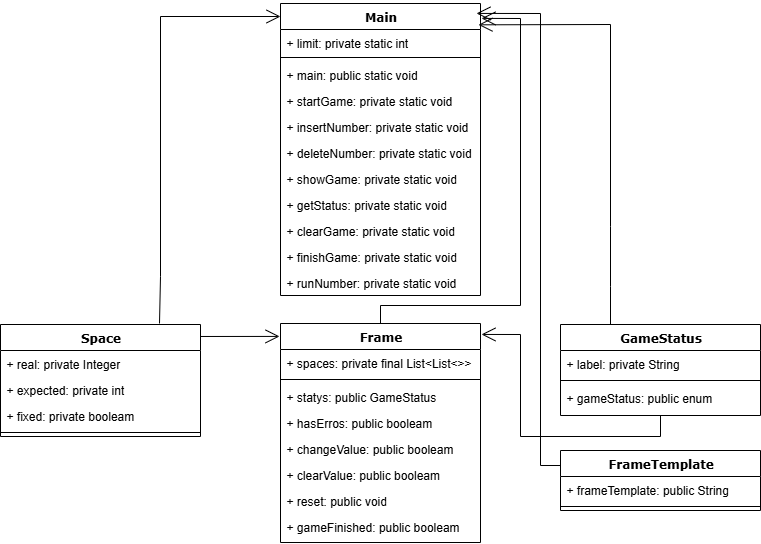

The diagram above was exported from draw.io. Its source (the exported page's mxGraphModel, read from the mxfile embedded in the PNG):
<mxGraphModel dx="872" dy="529" grid="1" gridSize="10" guides="1" tooltips="1" connect="1" arrows="1" fold="1" page="1" pageScale="1" pageWidth="413" pageHeight="512" background="none" math="0" shadow="0">
  <root>
    <mxCell id="0" />
    <mxCell id="1" parent="0" />
    <mxCell id="78961159f06e98e8-43" value="&lt;font style=&quot;vertical-align: inherit;&quot;&gt;&lt;font style=&quot;vertical-align: inherit;&quot;&gt;&lt;font style=&quot;vertical-align: inherit;&quot;&gt;&lt;font style=&quot;vertical-align: inherit;&quot;&gt;&lt;font style=&quot;vertical-align: inherit;&quot;&gt;&lt;font style=&quot;vertical-align: inherit;&quot;&gt;Space&lt;/font&gt;&lt;/font&gt;&lt;/font&gt;&lt;/font&gt;&lt;/font&gt;&lt;/font&gt;" style="swimlane;html=1;fontStyle=1;align=center;verticalAlign=top;childLayout=stackLayout;horizontal=1;startSize=26;horizontalStack=0;resizeParent=1;resizeLast=0;collapsible=1;marginBottom=0;swimlaneFillColor=#ffffff;rounded=0;shadow=0;comic=0;labelBackgroundColor=none;strokeWidth=1;fillColor=none;fontFamily=Verdana;fontSize=12" parent="1" vertex="1">
      <mxGeometry x="40" y="348" width="200" height="112" as="geometry" />
    </mxCell>
    <mxCell id="gi1U91_9ORxtWSmV8wDf-5" value="&lt;font style=&quot;vertical-align: inherit;&quot;&gt;&lt;font style=&quot;vertical-align: inherit;&quot;&gt;+ real: private Integer&lt;/font&gt;&lt;/font&gt;" style="text;html=1;strokeColor=none;fillColor=none;align=left;verticalAlign=top;spacingLeft=4;spacingRight=4;whiteSpace=wrap;overflow=hidden;rotatable=0;points=[[0,0.5],[1,0.5]];portConstraint=eastwest;" parent="78961159f06e98e8-43" vertex="1">
      <mxGeometry y="26" width="200" height="26" as="geometry" />
    </mxCell>
    <mxCell id="gi1U91_9ORxtWSmV8wDf-6" value="&lt;font style=&quot;vertical-align: inherit;&quot;&gt;&lt;font style=&quot;vertical-align: inherit;&quot;&gt;+ expected: private int&lt;/font&gt;&lt;/font&gt;" style="text;html=1;strokeColor=none;fillColor=none;align=left;verticalAlign=top;spacingLeft=4;spacingRight=4;whiteSpace=wrap;overflow=hidden;rotatable=0;points=[[0,0.5],[1,0.5]];portConstraint=eastwest;" parent="78961159f06e98e8-43" vertex="1">
      <mxGeometry y="52" width="200" height="26" as="geometry" />
    </mxCell>
    <mxCell id="gi1U91_9ORxtWSmV8wDf-4" value="&lt;font style=&quot;vertical-align: inherit;&quot;&gt;&lt;font style=&quot;vertical-align: inherit;&quot;&gt;+ fixed: private booleam&lt;/font&gt;&lt;/font&gt;" style="text;html=1;strokeColor=none;fillColor=none;align=left;verticalAlign=top;spacingLeft=4;spacingRight=4;whiteSpace=wrap;overflow=hidden;rotatable=0;points=[[0,0.5],[1,0.5]];portConstraint=eastwest;" parent="78961159f06e98e8-43" vertex="1">
      <mxGeometry y="78" width="200" height="26" as="geometry" />
    </mxCell>
    <mxCell id="78961159f06e98e8-51" value="" style="line;html=1;strokeWidth=1;fillColor=none;align=left;verticalAlign=middle;spacingTop=-1;spacingLeft=3;spacingRight=3;rotatable=0;labelPosition=right;points=[];portConstraint=eastwest;" parent="78961159f06e98e8-43" vertex="1">
      <mxGeometry y="104" width="200" height="8" as="geometry" />
    </mxCell>
    <mxCell id="gi1U91_9ORxtWSmV8wDf-35" value="&lt;font style=&quot;vertical-align: inherit;&quot;&gt;&lt;font style=&quot;vertical-align: inherit;&quot;&gt;Frame&lt;/font&gt;&lt;/font&gt;" style="swimlane;html=1;fontStyle=1;align=center;verticalAlign=top;childLayout=stackLayout;horizontal=1;startSize=26;horizontalStack=0;resizeParent=1;resizeLast=0;collapsible=1;marginBottom=0;swimlaneFillColor=#ffffff;rounded=0;shadow=0;comic=0;labelBackgroundColor=none;strokeWidth=1;fillColor=none;fontFamily=Verdana;fontSize=12" parent="1" vertex="1">
      <mxGeometry x="320" y="347" width="200" height="219" as="geometry" />
    </mxCell>
    <mxCell id="9-kRV3FENIwFgXnZ7rkG-4" value="&lt;font style=&quot;vertical-align: inherit;&quot;&gt;&lt;font style=&quot;vertical-align: inherit;&quot;&gt;+ spaces: private final List&amp;lt;List&amp;lt;&amp;gt;&amp;gt;&lt;/font&gt;&lt;/font&gt;" style="text;html=1;strokeColor=none;fillColor=none;align=left;verticalAlign=top;spacingLeft=4;spacingRight=4;whiteSpace=wrap;overflow=hidden;rotatable=0;points=[[0,0.5],[1,0.5]];portConstraint=eastwest;" parent="gi1U91_9ORxtWSmV8wDf-35" vertex="1">
      <mxGeometry y="26" width="200" height="26" as="geometry" />
    </mxCell>
    <mxCell id="gi1U91_9ORxtWSmV8wDf-43" value="" style="line;html=1;strokeWidth=1;fillColor=none;align=left;verticalAlign=middle;spacingTop=-1;spacingLeft=3;spacingRight=3;rotatable=0;labelPosition=right;points=[];portConstraint=eastwest;" parent="gi1U91_9ORxtWSmV8wDf-35" vertex="1">
      <mxGeometry y="52" width="200" height="8" as="geometry" />
    </mxCell>
    <mxCell id="9-kRV3FENIwFgXnZ7rkG-7" value="&lt;font style=&quot;vertical-align: inherit;&quot;&gt;&lt;font style=&quot;vertical-align: inherit;&quot;&gt;+ statys: public GameStatus&lt;/font&gt;&lt;/font&gt;" style="text;html=1;strokeColor=none;fillColor=none;align=left;verticalAlign=top;spacingLeft=4;spacingRight=4;whiteSpace=wrap;overflow=hidden;rotatable=0;points=[[0,0.5],[1,0.5]];portConstraint=eastwest;" parent="gi1U91_9ORxtWSmV8wDf-35" vertex="1">
      <mxGeometry y="60" width="200" height="26" as="geometry" />
    </mxCell>
    <mxCell id="9-kRV3FENIwFgXnZ7rkG-8" value="&lt;font style=&quot;vertical-align: inherit;&quot;&gt;&lt;font style=&quot;vertical-align: inherit;&quot;&gt;+ hasErros: public booleam&lt;/font&gt;&lt;/font&gt;" style="text;html=1;strokeColor=none;fillColor=none;align=left;verticalAlign=top;spacingLeft=4;spacingRight=4;whiteSpace=wrap;overflow=hidden;rotatable=0;points=[[0,0.5],[1,0.5]];portConstraint=eastwest;" parent="gi1U91_9ORxtWSmV8wDf-35" vertex="1">
      <mxGeometry y="86" width="200" height="26" as="geometry" />
    </mxCell>
    <mxCell id="0Oy7tCErJi9U69Ih8xgv-8" value="&lt;font style=&quot;vertical-align: inherit;&quot;&gt;&lt;font style=&quot;vertical-align: inherit;&quot;&gt;+ changeValue: public booleam&lt;/font&gt;&lt;/font&gt;" style="text;html=1;strokeColor=none;fillColor=none;align=left;verticalAlign=top;spacingLeft=4;spacingRight=4;whiteSpace=wrap;overflow=hidden;rotatable=0;points=[[0,0.5],[1,0.5]];portConstraint=eastwest;" parent="gi1U91_9ORxtWSmV8wDf-35" vertex="1">
      <mxGeometry y="112" width="200" height="26" as="geometry" />
    </mxCell>
    <mxCell id="0Oy7tCErJi9U69Ih8xgv-9" value="&lt;font style=&quot;vertical-align: inherit;&quot;&gt;&lt;font style=&quot;vertical-align: inherit;&quot;&gt;+ clearValue: public booleam&lt;/font&gt;&lt;/font&gt;" style="text;html=1;strokeColor=none;fillColor=none;align=left;verticalAlign=top;spacingLeft=4;spacingRight=4;whiteSpace=wrap;overflow=hidden;rotatable=0;points=[[0,0.5],[1,0.5]];portConstraint=eastwest;" parent="gi1U91_9ORxtWSmV8wDf-35" vertex="1">
      <mxGeometry y="138" width="200" height="26" as="geometry" />
    </mxCell>
    <mxCell id="0Oy7tCErJi9U69Ih8xgv-10" value="&lt;font style=&quot;vertical-align: inherit;&quot;&gt;&lt;font style=&quot;vertical-align: inherit;&quot;&gt;+ reset: public void&lt;/font&gt;&lt;/font&gt;" style="text;html=1;strokeColor=none;fillColor=none;align=left;verticalAlign=top;spacingLeft=4;spacingRight=4;whiteSpace=wrap;overflow=hidden;rotatable=0;points=[[0,0.5],[1,0.5]];portConstraint=eastwest;" parent="gi1U91_9ORxtWSmV8wDf-35" vertex="1">
      <mxGeometry y="164" width="200" height="26" as="geometry" />
    </mxCell>
    <mxCell id="0Oy7tCErJi9U69Ih8xgv-11" value="&lt;font style=&quot;vertical-align: inherit;&quot;&gt;&lt;font style=&quot;vertical-align: inherit;&quot;&gt;+ gameFinished: public booleam&lt;/font&gt;&lt;/font&gt;" style="text;html=1;strokeColor=none;fillColor=none;align=left;verticalAlign=top;spacingLeft=4;spacingRight=4;whiteSpace=wrap;overflow=hidden;rotatable=0;points=[[0,0.5],[1,0.5]];portConstraint=eastwest;" parent="gi1U91_9ORxtWSmV8wDf-35" vertex="1">
      <mxGeometry y="190" width="200" height="26" as="geometry" />
    </mxCell>
    <mxCell id="gi1U91_9ORxtWSmV8wDf-75" value="&lt;font style=&quot;vertical-align: inherit;&quot;&gt;&lt;font style=&quot;vertical-align: inherit;&quot;&gt;Main&lt;/font&gt;&lt;/font&gt;" style="swimlane;html=1;fontStyle=1;align=center;verticalAlign=top;childLayout=stackLayout;horizontal=1;startSize=26;horizontalStack=0;resizeParent=1;resizeLast=0;collapsible=1;marginBottom=0;swimlaneFillColor=#ffffff;rounded=0;shadow=0;comic=0;labelBackgroundColor=none;strokeWidth=1;fillColor=none;fontFamily=Verdana;fontSize=12" parent="1" vertex="1">
      <mxGeometry x="320" y="27" width="200" height="292" as="geometry" />
    </mxCell>
    <mxCell id="gi1U91_9ORxtWSmV8wDf-80" value="&lt;font style=&quot;vertical-align: inherit;&quot;&gt;&lt;font style=&quot;vertical-align: inherit;&quot;&gt;+ limit: private static int&lt;/font&gt;&lt;/font&gt;" style="text;html=1;strokeColor=none;fillColor=none;align=left;verticalAlign=top;spacingLeft=4;spacingRight=4;whiteSpace=wrap;overflow=hidden;rotatable=0;points=[[0,0.5],[1,0.5]];portConstraint=eastwest;" parent="gi1U91_9ORxtWSmV8wDf-75" vertex="1">
      <mxGeometry y="26" width="200" height="24" as="geometry" />
    </mxCell>
    <mxCell id="gi1U91_9ORxtWSmV8wDf-79" value="" style="line;html=1;strokeWidth=1;fillColor=none;align=left;verticalAlign=middle;spacingTop=-1;spacingLeft=3;spacingRight=3;rotatable=0;labelPosition=right;points=[];portConstraint=eastwest;" parent="gi1U91_9ORxtWSmV8wDf-75" vertex="1">
      <mxGeometry y="50" width="200" height="8" as="geometry" />
    </mxCell>
    <mxCell id="gi1U91_9ORxtWSmV8wDf-81" value="+ main: public static void" style="text;html=1;strokeColor=none;fillColor=none;align=left;verticalAlign=top;spacingLeft=4;spacingRight=4;whiteSpace=wrap;overflow=hidden;rotatable=0;points=[[0,0.5],[1,0.5]];portConstraint=eastwest;" parent="gi1U91_9ORxtWSmV8wDf-75" vertex="1">
      <mxGeometry y="58" width="200" height="26" as="geometry" />
    </mxCell>
    <mxCell id="K2kgm9vu6ZYwJXMooPM4-1" value="+ startGame: private static void" style="text;html=1;strokeColor=none;fillColor=none;align=left;verticalAlign=top;spacingLeft=4;spacingRight=4;whiteSpace=wrap;overflow=hidden;rotatable=0;points=[[0,0.5],[1,0.5]];portConstraint=eastwest;" parent="gi1U91_9ORxtWSmV8wDf-75" vertex="1">
      <mxGeometry y="84" width="200" height="26" as="geometry" />
    </mxCell>
    <mxCell id="0Oy7tCErJi9U69Ih8xgv-1" value="+ insertNumber: private static void" style="text;html=1;strokeColor=none;fillColor=none;align=left;verticalAlign=top;spacingLeft=4;spacingRight=4;whiteSpace=wrap;overflow=hidden;rotatable=0;points=[[0,0.5],[1,0.5]];portConstraint=eastwest;" parent="gi1U91_9ORxtWSmV8wDf-75" vertex="1">
      <mxGeometry y="110" width="200" height="26" as="geometry" />
    </mxCell>
    <mxCell id="0Oy7tCErJi9U69Ih8xgv-2" value="+ deleteNumber: private static void" style="text;html=1;strokeColor=none;fillColor=none;align=left;verticalAlign=top;spacingLeft=4;spacingRight=4;whiteSpace=wrap;overflow=hidden;rotatable=0;points=[[0,0.5],[1,0.5]];portConstraint=eastwest;" parent="gi1U91_9ORxtWSmV8wDf-75" vertex="1">
      <mxGeometry y="136" width="200" height="26" as="geometry" />
    </mxCell>
    <mxCell id="0Oy7tCErJi9U69Ih8xgv-3" value="+ showGame: private static void" style="text;html=1;strokeColor=none;fillColor=none;align=left;verticalAlign=top;spacingLeft=4;spacingRight=4;whiteSpace=wrap;overflow=hidden;rotatable=0;points=[[0,0.5],[1,0.5]];portConstraint=eastwest;" parent="gi1U91_9ORxtWSmV8wDf-75" vertex="1">
      <mxGeometry y="162" width="200" height="26" as="geometry" />
    </mxCell>
    <mxCell id="0Oy7tCErJi9U69Ih8xgv-4" value="+ getStatus: private static void" style="text;html=1;strokeColor=none;fillColor=none;align=left;verticalAlign=top;spacingLeft=4;spacingRight=4;whiteSpace=wrap;overflow=hidden;rotatable=0;points=[[0,0.5],[1,0.5]];portConstraint=eastwest;" parent="gi1U91_9ORxtWSmV8wDf-75" vertex="1">
      <mxGeometry y="188" width="200" height="26" as="geometry" />
    </mxCell>
    <mxCell id="0Oy7tCErJi9U69Ih8xgv-5" value="+ clearGame: private static void" style="text;html=1;strokeColor=none;fillColor=none;align=left;verticalAlign=top;spacingLeft=4;spacingRight=4;whiteSpace=wrap;overflow=hidden;rotatable=0;points=[[0,0.5],[1,0.5]];portConstraint=eastwest;" parent="gi1U91_9ORxtWSmV8wDf-75" vertex="1">
      <mxGeometry y="214" width="200" height="26" as="geometry" />
    </mxCell>
    <mxCell id="0Oy7tCErJi9U69Ih8xgv-6" value="+ finishGame: private static void" style="text;html=1;strokeColor=none;fillColor=none;align=left;verticalAlign=top;spacingLeft=4;spacingRight=4;whiteSpace=wrap;overflow=hidden;rotatable=0;points=[[0,0.5],[1,0.5]];portConstraint=eastwest;" parent="gi1U91_9ORxtWSmV8wDf-75" vertex="1">
      <mxGeometry y="240" width="200" height="26" as="geometry" />
    </mxCell>
    <mxCell id="0Oy7tCErJi9U69Ih8xgv-7" value="+ runNumber: private static void" style="text;html=1;strokeColor=none;fillColor=none;align=left;verticalAlign=top;spacingLeft=4;spacingRight=4;whiteSpace=wrap;overflow=hidden;rotatable=0;points=[[0,0.5],[1,0.5]];portConstraint=eastwest;" parent="gi1U91_9ORxtWSmV8wDf-75" vertex="1">
      <mxGeometry y="266" width="200" height="26" as="geometry" />
    </mxCell>
    <mxCell id="gi1U91_9ORxtWSmV8wDf-103" value="" style="endArrow=open;endFill=1;endSize=12;html=1;rounded=0;exitX=1;exitY=0.107;exitDx=0;exitDy=0;entryX=-0.005;entryY=0.059;entryDx=0;entryDy=0;entryPerimeter=0;exitPerimeter=0;" parent="1" source="78961159f06e98e8-43" target="gi1U91_9ORxtWSmV8wDf-35" edge="1">
      <mxGeometry width="160" relative="1" as="geometry">
        <mxPoint x="350" y="479" as="sourcePoint" />
        <mxPoint x="300" y="220" as="targetPoint" />
        <Array as="points" />
      </mxGeometry>
    </mxCell>
    <mxCell id="gi1U91_9ORxtWSmV8wDf-104" value="" style="endArrow=open;endFill=1;endSize=12;html=1;rounded=0;exitX=0.5;exitY=0;exitDx=0;exitDy=0;entryX=1.005;entryY=0.051;entryDx=0;entryDy=0;entryPerimeter=0;" parent="1" source="gi1U91_9ORxtWSmV8wDf-35" target="gi1U91_9ORxtWSmV8wDf-75" edge="1">
      <mxGeometry width="160" relative="1" as="geometry">
        <mxPoint x="759" y="491.15" as="sourcePoint" />
        <mxPoint x="516" y="50.89200000000005" as="targetPoint" />
        <Array as="points">
          <mxPoint x="420" y="329" />
          <mxPoint x="560" y="329" />
          <mxPoint x="560" y="42" />
        </Array>
      </mxGeometry>
    </mxCell>
    <mxCell id="9-kRV3FENIwFgXnZ7rkG-13" value="&lt;font style=&quot;vertical-align: inherit;&quot;&gt;&lt;font style=&quot;vertical-align: inherit;&quot;&gt;&lt;font style=&quot;vertical-align: inherit;&quot;&gt;&lt;font style=&quot;vertical-align: inherit;&quot;&gt;&lt;font style=&quot;vertical-align: inherit;&quot;&gt;&lt;font style=&quot;vertical-align: inherit;&quot;&gt;GameStatus&lt;/font&gt;&lt;/font&gt;&lt;/font&gt;&lt;/font&gt;&lt;/font&gt;&lt;/font&gt;" style="swimlane;html=1;fontStyle=1;align=center;verticalAlign=top;childLayout=stackLayout;horizontal=1;startSize=26;horizontalStack=0;resizeParent=1;resizeLast=0;collapsible=1;marginBottom=0;swimlaneFillColor=#ffffff;rounded=0;shadow=0;comic=0;labelBackgroundColor=none;strokeWidth=1;fillColor=none;fontFamily=Verdana;fontSize=12" parent="1" vertex="1">
      <mxGeometry x="600" y="348" width="200" height="91" as="geometry" />
    </mxCell>
    <mxCell id="0Oy7tCErJi9U69Ih8xgv-12" value="&lt;font style=&quot;vertical-align: inherit;&quot;&gt;&lt;font style=&quot;vertical-align: inherit;&quot;&gt;+ label: private String&lt;/font&gt;&lt;/font&gt;" style="text;html=1;strokeColor=none;fillColor=none;align=left;verticalAlign=top;spacingLeft=4;spacingRight=4;whiteSpace=wrap;overflow=hidden;rotatable=0;points=[[0,0.5],[1,0.5]];portConstraint=eastwest;" parent="9-kRV3FENIwFgXnZ7rkG-13" vertex="1">
      <mxGeometry y="26" width="200" height="26" as="geometry" />
    </mxCell>
    <mxCell id="9-kRV3FENIwFgXnZ7rkG-20" value="" style="line;html=1;strokeWidth=1;fillColor=none;align=left;verticalAlign=middle;spacingTop=-1;spacingLeft=3;spacingRight=3;rotatable=0;labelPosition=right;points=[];portConstraint=eastwest;" parent="9-kRV3FENIwFgXnZ7rkG-13" vertex="1">
      <mxGeometry y="52" width="200" height="8" as="geometry" />
    </mxCell>
    <mxCell id="9-kRV3FENIwFgXnZ7rkG-21" value="&lt;font style=&quot;vertical-align: inherit;&quot;&gt;&lt;font style=&quot;vertical-align: inherit;&quot;&gt;+ gameStatus: public enum&lt;/font&gt;&lt;/font&gt;" style="text;html=1;strokeColor=none;fillColor=none;align=left;verticalAlign=top;spacingLeft=4;spacingRight=4;whiteSpace=wrap;overflow=hidden;rotatable=0;points=[[0,0.5],[1,0.5]];portConstraint=eastwest;" parent="9-kRV3FENIwFgXnZ7rkG-13" vertex="1">
      <mxGeometry y="60" width="200" height="26" as="geometry" />
    </mxCell>
    <mxCell id="0Oy7tCErJi9U69Ih8xgv-13" value="" style="endArrow=open;endFill=1;endSize=12;html=1;rounded=0;exitX=0.5;exitY=1;exitDx=0;exitDy=0;entryX=1.005;entryY=0.05;entryDx=0;entryDy=0;entryPerimeter=0;" parent="1" source="9-kRV3FENIwFgXnZ7rkG-13" target="gi1U91_9ORxtWSmV8wDf-35" edge="1">
      <mxGeometry width="160" relative="1" as="geometry">
        <mxPoint x="280" y="380" as="sourcePoint" />
        <mxPoint x="359" y="380" as="targetPoint" />
        <Array as="points">
          <mxPoint x="700" y="460" />
          <mxPoint x="560" y="460" />
          <mxPoint x="560" y="358" />
        </Array>
      </mxGeometry>
    </mxCell>
    <mxCell id="0Oy7tCErJi9U69Ih8xgv-14" value="" style="endArrow=open;endFill=1;endSize=12;html=1;rounded=0;exitX=0.25;exitY=0;exitDx=0;exitDy=0;entryX=0.99;entryY=0.073;entryDx=0;entryDy=0;entryPerimeter=0;" parent="1" source="9-kRV3FENIwFgXnZ7rkG-13" target="gi1U91_9ORxtWSmV8wDf-75" edge="1">
      <mxGeometry width="160" relative="1" as="geometry">
        <mxPoint x="819" y="551" as="sourcePoint" />
        <mxPoint x="520" y="40" as="targetPoint" />
        <Array as="points">
          <mxPoint x="650" y="310" />
          <mxPoint x="650" y="250" />
          <mxPoint x="650" y="48" />
        </Array>
      </mxGeometry>
    </mxCell>
    <mxCell id="0Oy7tCErJi9U69Ih8xgv-15" value="" style="endArrow=open;endFill=1;endSize=12;html=1;rounded=0;exitX=0.795;exitY=-0.009;exitDx=0;exitDy=0;exitPerimeter=0;" parent="1" source="78961159f06e98e8-43" edge="1">
      <mxGeometry width="160" relative="1" as="geometry">
        <mxPoint x="782" y="512" as="sourcePoint" />
        <mxPoint x="320" y="40" as="targetPoint" />
        <Array as="points">
          <mxPoint x="200" y="300" />
          <mxPoint x="200" y="40" />
        </Array>
      </mxGeometry>
    </mxCell>
    <mxCell id="zSXlgKiH57_L_3Yeno07-1" value="&lt;font style=&quot;vertical-align: inherit;&quot;&gt;&lt;font style=&quot;vertical-align: inherit;&quot;&gt;&lt;font style=&quot;vertical-align: inherit;&quot;&gt;&lt;font style=&quot;vertical-align: inherit;&quot;&gt;&lt;font style=&quot;vertical-align: inherit;&quot;&gt;&lt;font style=&quot;vertical-align: inherit;&quot;&gt;FrameTemplate&lt;/font&gt;&lt;/font&gt;&lt;/font&gt;&lt;/font&gt;&lt;/font&gt;&lt;/font&gt;" style="swimlane;html=1;fontStyle=1;align=center;verticalAlign=top;childLayout=stackLayout;horizontal=1;startSize=26;horizontalStack=0;resizeParent=1;resizeLast=0;collapsible=1;marginBottom=0;swimlaneFillColor=#ffffff;rounded=0;shadow=0;comic=0;labelBackgroundColor=none;strokeWidth=1;fillColor=none;fontFamily=Verdana;fontSize=12" parent="1" vertex="1">
      <mxGeometry x="600" y="474" width="200" height="60" as="geometry" />
    </mxCell>
    <mxCell id="zSXlgKiH57_L_3Yeno07-2" value="&lt;font style=&quot;vertical-align: inherit;&quot;&gt;&lt;font style=&quot;vertical-align: inherit;&quot;&gt;+ frameTemplate: public String&lt;/font&gt;&lt;/font&gt;" style="text;html=1;strokeColor=none;fillColor=none;align=left;verticalAlign=top;spacingLeft=4;spacingRight=4;whiteSpace=wrap;overflow=hidden;rotatable=0;points=[[0,0.5],[1,0.5]];portConstraint=eastwest;" parent="zSXlgKiH57_L_3Yeno07-1" vertex="1">
      <mxGeometry y="26" width="200" height="26" as="geometry" />
    </mxCell>
    <mxCell id="zSXlgKiH57_L_3Yeno07-3" value="" style="line;html=1;strokeWidth=1;fillColor=none;align=left;verticalAlign=middle;spacingTop=-1;spacingLeft=3;spacingRight=3;rotatable=0;labelPosition=right;points=[];portConstraint=eastwest;" parent="zSXlgKiH57_L_3Yeno07-1" vertex="1">
      <mxGeometry y="52" width="200" height="8" as="geometry" />
    </mxCell>
    <mxCell id="zSXlgKiH57_L_3Yeno07-5" value="" style="endArrow=open;endFill=1;endSize=12;html=1;rounded=0;exitX=0;exitY=0.25;exitDx=0;exitDy=0;entryX=0.98;entryY=0.034;entryDx=0;entryDy=0;entryPerimeter=0;" parent="1" source="zSXlgKiH57_L_3Yeno07-1" target="gi1U91_9ORxtWSmV8wDf-75" edge="1">
      <mxGeometry width="160" relative="1" as="geometry">
        <mxPoint x="589" y="471" as="sourcePoint" />
        <mxPoint x="410" y="390" as="targetPoint" />
        <Array as="points">
          <mxPoint x="580" y="489" />
          <mxPoint x="580" y="37" />
        </Array>
      </mxGeometry>
    </mxCell>
  </root>
</mxGraphModel>